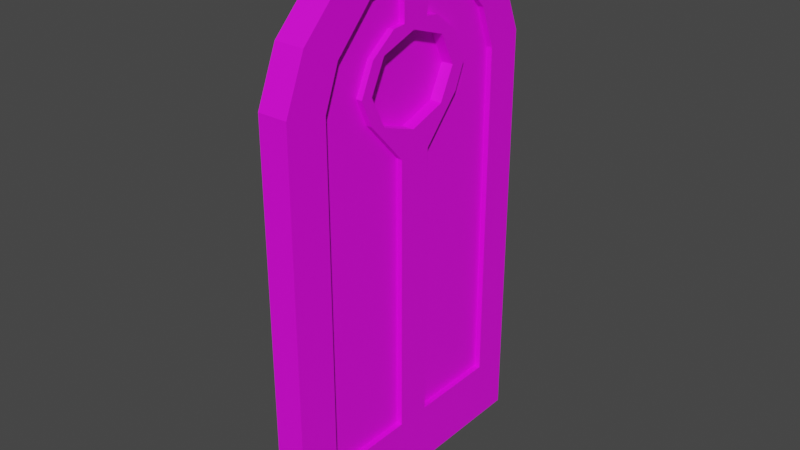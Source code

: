 # Source: door_1.blend  (saved by Blender 2.83.19; exported with 4.5.12 LTS)
import bpy
from mathutils import Matrix  # noqa: F401  (used for matrix-valued properties, if any)

bpy.ops.wm.read_factory_settings(use_empty=True)
scene = bpy.context.scene
scene.name = 'Scene'

# ---- collections
col_collection = bpy.data.collections.new('Collection'); scene.collection.children.link(col_collection)

# ---- images (referenced by path relative to the original .blend; pixels are not part of the script)
import os
ASSET_DIR = os.environ.get("B2B_ASSET_DIR", "")  # directory of the original .blend (textures are referenced by path, not embedded)
HERE = os.path.dirname(os.path.abspath(__file__))  # packed textures are extracted next to this script under _unpacked/

def load_image(name, relpath, width, height, colorspace="sRGB"):
    """Load a texture the original file referenced (path relative to the .blend, or extracted next to this script)."""
    p = next((c for c in (os.path.join(HERE, relpath), os.path.join(ASSET_DIR, relpath)) if relpath and os.path.exists(c)), "")
    if p:
        img = bpy.data.images.load(p, check_existing=True)
        img.name = name
    else:  # same state as the original file: an image datablock whose file is absent (Cycles renders it pink)
        img = bpy.data.images.new(name, width, height)
        img.source = "FILE"
        img.filepath = "//" + (relpath or name)
    img.colorspace_settings.name = colorspace
    return img
img_general_texture_jpg = load_image('general_texture.jpg', 'general_texture.jpg', 1024, 1024, 'sRGB')

# ---- materials (node trees are filled in below, after node groups)
mat_material_001 = bpy.data.materials.new('Material.001')
mat_material_001.use_transparent_shadow = False

# ---- material node trees
mat_material_001.use_nodes = True; mat_material_001.node_tree.nodes.clear()
_N = mat_material_001.node_tree.nodes; _L = mat_material_001.node_tree.links
n0 = _N.new('ShaderNodeBsdfPrincipled'); n0.name = 'Principled BSDF'; n0.location = (10, 300)
n0.distribution = 'GGX'
n0.subsurface_method = 'BURLEY'
n0.inputs[3].default_value = 1.45
n0.inputs[27].default_value = (0.0, 0.0, 0.0, 1.0)
n0.inputs[28].default_value = 1.0
n1 = _N.new('ShaderNodeOutputMaterial'); n1.name = 'Material Output'; n1.location = (300, 300)
n2 = _N.new('ShaderNodeTexImage'); n2.name = 'Image Texture'; n2.location = (-348, 211)
n2.image = img_general_texture_jpg
n2.interpolation = 'Closest'
_L.new(n0.outputs[0], n1.inputs[0])
_L.new(n2.outputs[0], n0.inputs[0])
n1.is_active_output = True

# ---- world
world_world = bpy.data.worlds.new('World'); scene.world = world_world
world_world.use_nodes = True; world_world.node_tree.nodes.clear()
_N = world_world.node_tree.nodes; _L = world_world.node_tree.links
n0 = _N.new('ShaderNodeOutputWorld'); n0.name = 'World Output'; n0.location = (300, 300)
n1 = _N.new('ShaderNodeBackground'); n1.name = 'Background'; n1.location = (10, 300)
n1.inputs[0].default_value = (0.05088, 0.05088, 0.05088, 1.0)
_L.new(n1.outputs[0], n0.inputs[0])
n0.is_active_output = True
world_world.color = (0.05088, 0.05088, 0.05088)
world_world.use_sun_shadow = False
world_world.sun_shadow_jitter_overblur = 0.0

# ---- meshes
me_plane = bpy.data.meshes.new('Plane')
me_plane.from_pydata([(-0.5, -0.5, 0.0), (0.5, -0.5, 0.0), (-0.5, 0.5, 0.0), (0.5, 0.5, 0.0), (-0.5, 0.5, -0.1), (0.5, 0.5, -0.1), (0.5, -0.5, -0.1), (-0.5, -0.5, -0.1), (-1.071, -0.4293, -2.495e-08), (-0.9, -0.5, -1.748e-08), (-1.229, -0.2707, -3.188e-08), (-1.3, -0.1, -3.497e-08), (-1.071, 0.4293, -2.495e-08), (-0.9, 0.5, -1.748e-08), (-1.3, 0.1, -3.497e-08), (-1.229, 0.2707, -3.188e-08), (-0.9, -0.5, -0.1), (-0.9, 0.5, -0.1), (-1.071, 0.4293, -0.1), (-1.229, 0.2707, -0.1), (-1.3, 0.1, -0.1), (-1.3, -0.1, -0.1), (-1.229, -0.2707, -0.1), (-1.071, -0.4293, -0.1), (0.2891, -0.05137, 0.0), (-0.645, -0.05137, -1.946e-08), (-0.7855, -0.1805, -2.287e-08), (-0.8729, -0.2185, -2.476e-08), (-0.9737, -0.1712, -2.643e-08), (-1.038, -0.08574, -2.718e-08), (-1.042, -0.04096, -2.701e-08), (-1.182, -0.04259, -2.983e-08), (-1.148, -0.1725, -2.978e-08), (-1.008, -0.3074, -2.746e-08), (-0.8729, -0.3588, -2.348e-08), (-0.7855, -0.3588, -2.239e-08), (-0.645, -0.3588, -2.063e-08), (0.2891, -0.3588, -2.711e-09), (0.2891, -0.05137, -0.1), (-0.645, -0.05137, -0.1), (-0.7855, -0.1805, -0.1), (-0.8729, -0.2185, -0.1), (-0.9737, -0.1712, -0.1), (-1.038, -0.08574, -0.1), (-1.042, -0.04096, -0.1), (-1.182, -0.0426, -0.1), (-1.148, -0.1725, -0.1), (-1.008, -0.3074, -0.1), (-0.8729, -0.3588, -0.1), (-0.7855, -0.3588, -0.1), (-0.645, -0.3588, -0.1), (0.2891, -0.3588, -0.1), (0.2891, 0.06656, -0.1), (-0.645, 0.06656, -0.1), (-0.7855, 0.1957, -0.1), (-0.8729, 0.2337, -0.1), (-0.9737, 0.1864, -0.1), (-1.038, 0.1009, -0.1), (-1.042, 0.05615, -0.1), (-1.182, 0.05779, -0.1), (-1.148, 0.1877, -0.1), (-1.008, 0.3226, -0.1), (-0.8729, 0.374, -0.1), (-0.7855, 0.374, -0.1), (-0.645, 0.374, -0.1), (0.2891, 0.374, -0.1), (0.2891, 0.06656, 0.0), (-0.645, 0.06656, -1.64e-08), (-0.7855, 0.1957, -1.805e-08), (-0.8729, 0.2337, -2.017e-08), (-0.9737, 0.1864, -2.498e-08), (-1.038, 0.1009, -2.754e-08), (-1.042, 0.05615, -2.742e-08), (-1.182, 0.05779, -3.018e-08), (-1.148, 0.1877, -2.999e-08), (-1.008, 0.3226, -2.265e-08), (-0.8729, 0.374, -1.653e-08), (-0.7855, 0.374, -1.342e-08), (-0.645, 0.374, -8.424e-09), (0.2891, 0.374, 0.0), (0.2891, -0.05137, -0.02), (-0.645, -0.05137, -0.02), (-0.7855, -0.1805, -0.02), (-0.8729, -0.2185, -0.02), (-0.9737, -0.1712, -0.02), (-1.038, -0.08574, -0.02), (-1.042, -0.04096, -0.02), (-1.182, -0.04259, -0.02), (-1.148, -0.1725, -0.02), (-1.008, -0.3074, -0.02), (-0.8729, -0.3588, -0.02), (-0.7855, -0.3588, -0.02), (-0.645, -0.3588, -0.02), (0.2891, -0.3588, -0.02), (0.2891, 0.06656, -0.02), (-0.645, 0.06656, -0.02), (-0.7855, 0.1957, -0.02), (-0.8729, 0.2337, -0.02), (-0.9737, 0.1864, -0.02), (-1.038, 0.1009, -0.02), (-1.042, 0.05615, -0.02), (-1.182, 0.05779, -0.02), (-1.148, 0.1877, -0.02), (-1.008, 0.3226, -0.02), (-0.8729, 0.374, -0.02), (-0.7855, 0.374, -0.02), (-0.645, 0.374, -0.02), (0.2891, 0.374, -0.02), (0.2891, -0.05137, -0.08), (-0.645, -0.05137, -0.08), (-0.7855, -0.1805, -0.08), (-0.8729, -0.2185, -0.08), (-0.9737, -0.1712, -0.08), (-1.038, -0.08574, -0.08), (-1.042, -0.04096, -0.08), (-1.182, -0.0426, -0.08), (-1.148, -0.1725, -0.08), (-1.008, -0.3074, -0.08), (-0.8729, -0.3588, -0.08), (-0.7855, -0.3588, -0.08), (-0.645, -0.3588, -0.08), (0.2891, -0.3588, -0.08), (0.2891, 0.06656, -0.08), (-0.645, 0.06656, -0.08), (-0.7855, 0.1957, -0.08), (-0.8729, 0.2337, -0.08), (-0.9737, 0.1864, -0.08), (-1.038, 0.1009, -0.08), (-1.042, 0.05615, -0.08), (-1.182, 0.05779, -0.08), (-1.148, 0.1877, -0.08), (-1.008, 0.3226, -0.08), (-0.8729, 0.374, -0.08), (-0.7855, 0.374, -0.08), (-0.645, 0.374, -0.08), (0.2891, 0.374, -0.08), (-0.8705, 0.1784, -0.1), (-0.7665, 0.1261, -0.1), (-0.7235, 5.96e-08, -0.1), (-0.7665, -0.1261, -0.1), (-0.8705, -0.1784, -0.1), (-0.9744, -0.1261, -0.1), (-1.017, 5.96e-08, -0.1), (-0.9744, 0.1261, -0.1), (-0.8705, 0.1784, -2.151e-08), (-0.7665, 0.1261, -1.917e-08), (-0.7235, 5.96e-08, -1.905e-08), (-0.7665, -0.1261, -2.191e-08), (-0.8705, -0.1784, -2.44e-08), (-0.9744, -0.1261, -2.619e-08), (-1.017, 5.402e-08, -2.697e-08), (-0.9744, 0.1261, -2.549e-08), (-0.8705, 0.1784, -0.04), (-0.7665, 0.1261, -0.04), (-0.7235, 5.99e-08, -0.04), (-0.7665, -0.1261, -0.04), (-0.8705, -0.1784, -0.04), (-0.9744, -0.1261, -0.04), (-1.017, 5.431e-08, -0.04), (-0.9744, 0.1261, -0.04), (-0.8705, 0.1784, -0.06), (-0.7665, 0.1261, -0.06), (-0.7235, 5.96e-08, -0.06), (-0.7665, -0.1261, -0.06), (-0.8705, -0.1784, -0.06), (-0.9744, -0.1261, -0.06), (-1.017, 5.96e-08, -0.06), (-0.9744, 0.1261, -0.06)], [], [(0, 1, 37, 36, 35, 34, 33, 32, 31, 11, 10, 8, 9), (2, 4, 17, 13), (7, 16, 23, 22, 21, 45, 46, 47, 48, 49, 50, 51, 38, 6), (8, 23, 16, 9), (14, 20, 21, 11), (13, 17, 18, 12), (0, 7, 6, 1), (11, 21, 22, 10), (12, 18, 19, 15), (1, 6, 5, 3), (9, 16, 7, 0), (10, 22, 23, 8), (15, 19, 20, 14), (3, 5, 4, 2), (1, 3, 79, 66, 67, 146, 147, 148, 149, 150, 72, 73, 14, 11, 31, 30, 29, 28, 27, 26, 25, 24, 37), (37, 93, 92, 36), (21, 20, 59, 58, 142, 141, 140, 139, 138, 53, 52, 5, 6, 38, 39, 40, 41, 42, 43, 44, 45), (60, 130, 129, 59), (20, 19, 18, 17, 4, 5, 52, 65, 64, 63, 62, 61, 60, 59), (47, 117, 118, 48), (86, 87, 88, 89, 90, 91, 92, 93, 80, 81, 82, 83, 84, 85), (3, 2, 13, 12, 15, 14, 73, 74, 75, 76, 77, 78, 79), (70, 98, 99, 71), (102, 101, 100, 99, 98, 97, 96, 95, 94, 107, 106, 105, 104, 103), (71, 99, 100, 72), (24, 80, 93, 37), (25, 81, 80, 24), (72, 100, 101, 73), (26, 82, 81, 25), (73, 101, 102, 74), (27, 83, 82, 26), (74, 102, 103, 75), (28, 84, 83, 27), (75, 103, 104, 76), (29, 85, 84, 28), (76, 104, 105, 77), (30, 86, 85, 29), (77, 105, 106, 78), (31, 87, 86, 30), (78, 106, 107, 79), (32, 88, 87, 31), (79, 107, 94, 66), (66, 94, 95, 67), (33, 89, 88, 32), (67, 95, 96, 68), (34, 90, 89, 33), (68, 96, 97, 69), (35, 91, 90, 34), (69, 97, 98, 70), (36, 92, 91, 35), (109, 108, 121, 120, 119, 118, 117, 116, 115, 114, 113, 112, 111, 110), (135, 122, 123, 124, 125, 126, 127, 128, 129, 130, 131, 132, 133, 134), (48, 118, 119, 49), (61, 131, 130, 60), (49, 119, 120, 50), (62, 132, 131, 61), (50, 120, 121, 51), (63, 133, 132, 62), (51, 121, 108, 38), (38, 108, 109, 39), (64, 134, 133, 63), (39, 109, 110, 40), (65, 135, 134, 64), (40, 110, 111, 41), (52, 122, 135, 65), (53, 123, 122, 52), (41, 111, 112, 42), (54, 124, 123, 53), (42, 112, 113, 43), (55, 125, 124, 54), (43, 113, 114, 44), (56, 126, 125, 55), (44, 114, 115, 45), (57, 127, 126, 56), (45, 115, 116, 46), (58, 128, 127, 57), (46, 116, 117, 47), (59, 129, 128, 58), (58, 57, 56, 55, 54, 53, 138, 137, 136, 143, 142), (143, 167, 166, 142), (67, 68, 69, 70, 71, 72, 150, 151, 144, 145, 146), (151, 159, 152, 144), (159, 158, 157, 156, 155, 154, 153, 152), (149, 157, 158, 150), (147, 155, 156, 148), (145, 153, 154, 146), (150, 158, 159, 151), (148, 156, 157, 149), (146, 154, 155, 147), (144, 152, 153, 145), (161, 162, 163, 164, 165, 166, 167, 160), (141, 165, 164, 140), (139, 163, 162, 138), (137, 161, 160, 136), (136, 160, 167, 143), (142, 166, 165, 141), (140, 164, 163, 139), (138, 162, 161, 137)])
_uv = me_plane.uv_layers.new(name='UVMap')
_uv.uv.foreach_set('vector', [0.638, 0.9141, 0.638, 0.8549, 0.6285, 0.8673, 0.6285, 0.9227, 0.6285, 0.931, 0.6285, 0.9361, 0.625, 0.9441, 0.616, 0.9524, 0.6072, 0.9545, 0.6111, 0.9614, 0.6226, 0.9572, 0.6333, 0.9479, 0.638, 0.9377, 0.5706, 0.9141, 0.5706, 0.9141, 0.5706, 0.9377, 0.5706, 0.9377, 0.638, 0.9141, 0.638, 0.9377, 0.6333, 0.9479, 0.6226, 0.9572, 0.6111, 0.9614, 0.6072, 0.9545, 0.616, 0.9524, 0.625, 0.9441, 0.6285, 0.9361, 0.6285, 0.931, 0.6285, 0.9227, 0.6285, 0.8673, 0.6078, 0.8673, 0.638, 0.8549, 0.6333, 0.9479, 0.6333, 0.9479, 0.638, 0.9377, 0.638, 0.9377, 0.5976, 0.9614, 0.5976, 0.9614, 0.6111, 0.9614, 0.6111, 0.9614, 0.5706, 0.9377, 0.5706, 0.9377, 0.5754, 0.9479, 0.5754, 0.9479, 0.638, 0.9141, 0.638, 0.9141, 0.638, 0.8549, 0.638, 0.8549, 0.6111, 0.9614, 0.6111, 0.9614, 0.6226, 0.9572, 0.6226, 0.9572, 0.5754, 0.9479, 0.5754, 0.9479, 0.586, 0.9572, 0.586, 0.9572, 0.638, 0.8549, 0.638, 0.8549, 0.5706, 0.8549, 0.5706, 0.8549, 0.638, 0.9377, 0.638, 0.9377, 0.638, 0.9141, 0.638, 0.9141, 0.6226, 0.9572, 0.6226, 0.9572, 0.6333, 0.9479, 0.6333, 0.9479, 0.586, 0.9572, 0.586, 0.9572, 0.5976, 0.9614, 0.5976, 0.9614, 0.5706, 0.8549, 0.5706, 0.8549, 0.5706, 0.9141, 0.5706, 0.9141, 0.638, 0.8549, 0.5706, 0.8549, 0.5791, 0.8673, 0.5998, 0.8673, 0.5998, 0.9227, 0.6043, 0.9273, 0.6128, 0.9298, 0.6163, 0.936, 0.6128, 0.9422, 0.6043, 0.9447, 0.6005, 0.9462, 0.6004, 0.9545, 0.5976, 0.9614, 0.6111, 0.9614, 0.6072, 0.9545, 0.6071, 0.9462, 0.6101, 0.9459, 0.6159, 0.9421, 0.6191, 0.9361, 0.6165, 0.931, 0.6078, 0.9227, 0.6078, 0.8673, 0.6285, 0.8673, 0.6285, 0.8673, 0.6285, 0.8673, 0.6285, 0.9227, 0.6285, 0.9227, 0.6111, 0.9614, 0.5976, 0.9614, 0.6004, 0.9545, 0.6005, 0.9462, 0.6043, 0.9447, 0.6128, 0.9422, 0.6163, 0.936, 0.6128, 0.9298, 0.6043, 0.9273, 0.5998, 0.9227, 0.5998, 0.8673, 0.5706, 0.8549, 0.638, 0.8549, 0.6078, 0.8673, 0.6078, 0.9227, 0.6165, 0.931, 0.6191, 0.9361, 0.6159, 0.9421, 0.6101, 0.9459, 0.6071, 0.9462, 0.6072, 0.9545, 0.5916, 0.9524, 0.5916, 0.9524, 0.6004, 0.9545, 0.6004, 0.9545, 0.5976, 0.9614, 0.586, 0.9572, 0.5754, 0.9479, 0.5706, 0.9377, 0.5706, 0.9141, 0.5706, 0.8549, 0.5998, 0.8673, 0.5791, 0.8673, 0.5791, 0.9227, 0.5791, 0.931, 0.5791, 0.9361, 0.5826, 0.9441, 0.5916, 0.9524, 0.6004, 0.9545, 0.625, 0.9441, 0.625, 0.9441, 0.6285, 0.9361, 0.6285, 0.9361, 0.6071, 0.9462, 0.6072, 0.9545, 0.616, 0.9524, 0.625, 0.9441, 0.6285, 0.9361, 0.6285, 0.931, 0.6285, 0.9227, 0.6285, 0.8673, 0.6078, 0.8673, 0.6078, 0.9227, 0.6165, 0.931, 0.6191, 0.9361, 0.6159, 0.9421, 0.6101, 0.9459, 0.5706, 0.8549, 0.5706, 0.9141, 0.5706, 0.9377, 0.5754, 0.9479, 0.586, 0.9572, 0.5976, 0.9614, 0.6004, 0.9545, 0.5916, 0.9524, 0.5826, 0.9441, 0.5791, 0.9361, 0.5791, 0.931, 0.5791, 0.9227, 0.5791, 0.8673, 0.5917, 0.9421, 0.5917, 0.9421, 0.5975, 0.9459, 0.5975, 0.9459, 0.5916, 0.9524, 0.6004, 0.9545, 0.6005, 0.9462, 0.5975, 0.9459, 0.5917, 0.9421, 0.5885, 0.9361, 0.5911, 0.931, 0.5998, 0.9227, 0.5998, 0.8673, 0.5791, 0.8673, 0.5791, 0.9227, 0.5791, 0.931, 0.5791, 0.9361, 0.5826, 0.9441, 0.5975, 0.9459, 0.5975, 0.9459, 0.6005, 0.9462, 0.6005, 0.9462, 0.6078, 0.8673, 0.6078, 0.8673, 0.6285, 0.8673, 0.6285, 0.8673, 0.6078, 0.9227, 0.6078, 0.9227, 0.6078, 0.8673, 0.6078, 0.8673, 0.6005, 0.9462, 0.6005, 0.9462, 0.6004, 0.9545, 0.6004, 0.9545, 0.6165, 0.931, 0.6165, 0.931, 0.6078, 0.9227, 0.6078, 0.9227, 0.6004, 0.9545, 0.6004, 0.9545, 0.5916, 0.9524, 0.5916, 0.9524, 0.6191, 0.9361, 0.6191, 0.9361, 0.6165, 0.931, 0.6165, 0.931, 0.5916, 0.9524, 0.5916, 0.9524, 0.5826, 0.9441, 0.5826, 0.9441, 0.6159, 0.9421, 0.6159, 0.9421, 0.6191, 0.9361, 0.6191, 0.9361, 0.5826, 0.9441, 0.5826, 0.9441, 0.5791, 0.9361, 0.5791, 0.9361, 0.6101, 0.9459, 0.6101, 0.9459, 0.6159, 0.9421, 0.6159, 0.9421, 0.5791, 0.9361, 0.5791, 0.9361, 0.5791, 0.931, 0.5791, 0.931, 0.6071, 0.9462, 0.6071, 0.9462, 0.6101, 0.9459, 0.6101, 0.9459, 0.5791, 0.931, 0.5791, 0.931, 0.5791, 0.9227, 0.5791, 0.9227, 0.6072, 0.9545, 0.6072, 0.9545, 0.6071, 0.9462, 0.6071, 0.9462, 0.5791, 0.9227, 0.5791, 0.9227, 0.5791, 0.8673, 0.5791, 0.8673, 0.616, 0.9524, 0.616, 0.9524, 0.6072, 0.9545, 0.6072, 0.9545, 0.5791, 0.8673, 0.5791, 0.8673, 0.5998, 0.8673, 0.5998, 0.8673, 0.5998, 0.8673, 0.5998, 0.8673, 0.5998, 0.9227, 0.5998, 0.9227, 0.625, 0.9441, 0.625, 0.9441, 0.616, 0.9524, 0.616, 0.9524, 0.5998, 0.9227, 0.5998, 0.9227, 0.5911, 0.931, 0.5911, 0.931, 0.6285, 0.9361, 0.6285, 0.9361, 0.625, 0.9441, 0.625, 0.9441, 0.5911, 0.931, 0.5911, 0.931, 0.5885, 0.9361, 0.5885, 0.9361, 0.6285, 0.931, 0.6285, 0.931, 0.6285, 0.9361, 0.6285, 0.9361, 0.5885, 0.9361, 0.5885, 0.9361, 0.5917, 0.9421, 0.5917, 0.9421, 0.6285, 0.9227, 0.6285, 0.9227, 0.6285, 0.931, 0.6285, 0.931, 0.6078, 0.9227, 0.6078, 0.8673, 0.6285, 0.8673, 0.6285, 0.9227, 0.6285, 0.931, 0.6285, 0.9361, 0.625, 0.9441, 0.616, 0.9524, 0.6072, 0.9545, 0.6071, 0.9462, 0.6101, 0.9459, 0.6159, 0.9421, 0.6191, 0.9361, 0.6165, 0.931, 0.5791, 0.8673, 0.5998, 0.8673, 0.5998, 0.9227, 0.5911, 0.931, 0.5885, 0.9361, 0.5917, 0.9421, 0.5975, 0.9459, 0.6005, 0.9462, 0.6004, 0.9545, 0.5916, 0.9524, 0.5826, 0.9441, 0.5791, 0.9361, 0.5791, 0.931, 0.5791, 0.9227, 0.6285, 0.9361, 0.6285, 0.9361, 0.6285, 0.931, 0.6285, 0.931, 0.5826, 0.9441, 0.5826, 0.9441, 0.5916, 0.9524, 0.5916, 0.9524, 0.6285, 0.931, 0.6285, 0.931, 0.6285, 0.9227, 0.6285, 0.9227, 0.5791, 0.9361, 0.5791, 0.9361, 0.5826, 0.9441, 0.5826, 0.9441, 0.6285, 0.9227, 0.6285, 0.9227, 0.6285, 0.8673, 0.6285, 0.8673, 0.5791, 0.931, 0.5791, 0.931, 0.5791, 0.9361, 0.5791, 0.9361, 0.6285, 0.8673, 0.6285, 0.8673, 0.6078, 0.8673, 0.6078, 0.8673, 0.6078, 0.8673, 0.6078, 0.8673, 0.6078, 0.9227, 0.6078, 0.9227, 0.5791, 0.9227, 0.5791, 0.9227, 0.5791, 0.931, 0.5791, 0.931, 0.6078, 0.9227, 0.6078, 0.9227, 0.6165, 0.931, 0.6165, 0.931, 0.5791, 0.8673, 0.5791, 0.8673, 0.5791, 0.9227, 0.5791, 0.9227, 0.6165, 0.931, 0.6165, 0.931, 0.6191, 0.9361, 0.6191, 0.9361, 0.5998, 0.8673, 0.5998, 0.8673, 0.5791, 0.8673, 0.5791, 0.8673, 0.5998, 0.9227, 0.5998, 0.9227, 0.5998, 0.8673, 0.5998, 0.8673, 0.6191, 0.9361, 0.6191, 0.9361, 0.6159, 0.9421, 0.6159, 0.9421, 0.5911, 0.931, 0.5911, 0.931, 0.5998, 0.9227, 0.5998, 0.9227, 0.6159, 0.9421, 0.6159, 0.9421, 0.6101, 0.9459, 0.6101, 0.9459, 0.5885, 0.9361, 0.5885, 0.9361, 0.5911, 0.931, 0.5911, 0.931, 0.6101, 0.9459, 0.6101, 0.9459, 0.6071, 0.9462, 0.6071, 0.9462, 0.5917, 0.9421, 0.5917, 0.9421, 0.5885, 0.9361, 0.5885, 0.9361, 0.6071, 0.9462, 0.6071, 0.9462, 0.6072, 0.9545, 0.6072, 0.9545, 0.5975, 0.9459, 0.5975, 0.9459, 0.5917, 0.9421, 0.5917, 0.9421, 0.6072, 0.9545, 0.6072, 0.9545, 0.616, 0.9524, 0.616, 0.9524, 0.6005, 0.9462, 0.6005, 0.9462, 0.5975, 0.9459, 0.5975, 0.9459, 0.616, 0.9524, 0.616, 0.9524, 0.625, 0.9441, 0.625, 0.9441, 0.6004, 0.9545, 0.6004, 0.9545, 0.6005, 0.9462, 0.6005, 0.9462, 0.6005, 0.9462, 0.5975, 0.9459, 0.5917, 0.9421, 0.5885, 0.9361, 0.5911, 0.931, 0.5998, 0.9227, 0.6043, 0.9273, 0.5958, 0.9298, 0.5923, 0.936, 0.5958, 0.9422, 0.6043, 0.9447, 0.5958, 0.9422, 0.5958, 0.9422, 0.6043, 0.9447, 0.6043, 0.9447, 0.5998, 0.9227, 0.5911, 0.931, 0.5885, 0.9361, 0.5917, 0.9421, 0.5975, 0.9459, 0.6005, 0.9462, 0.6043, 0.9447, 0.5958, 0.9422, 0.5923, 0.936, 0.5958, 0.9298, 0.6043, 0.9273, 0.5958, 0.9422, 0.5958, 0.9422, 0.5923, 0.936, 0.5923, 0.936, 0.5958, 0.9422, 0.6043, 0.9447, 0.6128, 0.9422, 0.6163, 0.936, 0.6128, 0.9298, 0.6043, 0.9273, 0.5958, 0.9298, 0.5923, 0.936, 0.6128, 0.9422, 0.6128, 0.9422, 0.6043, 0.9447, 0.6043, 0.9447, 0.6128, 0.9298, 0.6128, 0.9298, 0.6163, 0.936, 0.6163, 0.936, 0.5958, 0.9298, 0.5958, 0.9298, 0.6043, 0.9273, 0.6043, 0.9273, 0.6043, 0.9447, 0.6043, 0.9447, 0.5958, 0.9422, 0.5958, 0.9422, 0.6163, 0.936, 0.6163, 0.936, 0.6128, 0.9422, 0.6128, 0.9422, 0.6043, 0.9273, 0.6043, 0.9273, 0.6128, 0.9298, 0.6128, 0.9298, 0.5923, 0.936, 0.5923, 0.936, 0.5958, 0.9298, 0.5958, 0.9298, 0.5958, 0.9298, 0.6043, 0.9273, 0.6128, 0.9298, 0.6163, 0.936, 0.6128, 0.9422, 0.6043, 0.9447, 0.5958, 0.9422, 0.5923, 0.936, 0.6128, 0.9422, 0.6128, 0.9422, 0.6163, 0.936, 0.6163, 0.936, 0.6128, 0.9298, 0.6128, 0.9298, 0.6043, 0.9273, 0.6043, 0.9273, 0.5958, 0.9298, 0.5958, 0.9298, 0.5923, 0.936, 0.5923, 0.936, 0.5923, 0.936, 0.5923, 0.936, 0.5958, 0.9422, 0.5958, 0.9422, 0.6043, 0.9447, 0.6043, 0.9447, 0.6128, 0.9422, 0.6128, 0.9422, 0.6163, 0.936, 0.6163, 0.936, 0.6128, 0.9298, 0.6128, 0.9298, 0.6043, 0.9273, 0.6043, 0.9273, 0.5958, 0.9298, 0.5958, 0.9298])
me_plane.materials.append(mat_material_001)
me_plane.use_remesh_fix_poles = True
me_plane.use_remesh_preserve_attributes = False
me_plane.use_mirror_vertex_groups = False
me_plane.update()

# ---- objects
ob_plane = bpy.data.objects.new('Plane', me_plane)

# ---- transforms, parenting, visibility, modifiers, constraints
ob_plane.location = (0.0, 0.0, 0.5)
ob_plane.rotation_euler = (0.0, 1.571, 0.0)
ob_plane.lineart.crease_threshold = 0.0

# ---- collection membership
col_collection.objects.link(ob_plane)

# ---- scene / render settings (as saved in the file)
scene.frame_start = 1; scene.frame_end = 250; scene.frame_set(1)
scene.render.engine = 'BLENDER_EEVEE_NEXT'
scene.cycles.use_denoising = False
scene.cycles.samples = 128
scene.cycles.sampling_pattern = 'TABULATED_SOBOL'
scene.cycles.use_adaptive_sampling = False
scene.cycles.use_light_tree = False
scene.view_settings.view_transform = 'Filmic'
bpy.context.view_layer.update()

# ---- added for rendering (the .blend has no active camera and no usable light): camera, sun
cam_auto = bpy.data.cameras.new('AutoCamera')
cam_auto.lens = 50.0
cam_auto.sensor_width = 36.0
cam_auto.clip_end = 1000.0
ob_auto_camera = bpy.data.objects.new('AutoCamera', cam_auto)
scene.collection.objects.link(ob_auto_camera)
ob_auto_camera.location = (1.8574, -2.28888, 2.42592)
ob_auto_camera.rotation_euler = (1.09748, -7.21219e-08, 0.694738)
scene.camera = ob_auto_camera
light_auto_sun = bpy.data.lights.new('AutoSun', 'SUN')
light_auto_sun.energy = 3.0
light_auto_sun.angle = 0.0523599
ob_auto_sun = bpy.data.objects.new('AutoSun', light_auto_sun)
scene.collection.objects.link(ob_auto_sun)
ob_auto_sun.rotation_euler = (0.872665, 0.174533, 0.523599)
bpy.context.view_layer.update()
